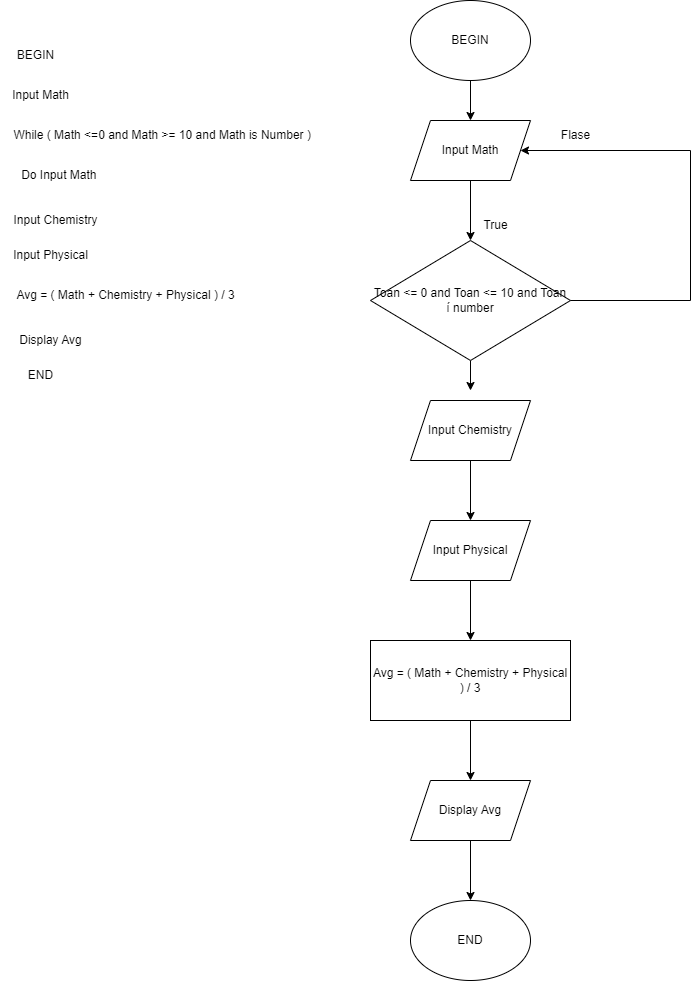

The diagram above was exported from draw.io. Its source (the exported page's mxGraphModel, read from the mxfile embedded in the PNG):
<mxGraphModel dx="2117" dy="573" grid="1" gridSize="10" guides="1" tooltips="1" connect="1" arrows="1" fold="1" page="1" pageScale="1" pageWidth="827" pageHeight="1169" math="0" shadow="0">
  <root>
    <mxCell id="0" />
    <mxCell id="1" parent="0" />
    <mxCell id="8b9kSlp_1aySE7efyBNW-6" value="" style="edgeStyle=orthogonalEdgeStyle;rounded=0;orthogonalLoop=1;jettySize=auto;html=1;" edge="1" parent="1" source="8b9kSlp_1aySE7efyBNW-1" target="8b9kSlp_1aySE7efyBNW-2">
      <mxGeometry relative="1" as="geometry" />
    </mxCell>
    <mxCell id="8b9kSlp_1aySE7efyBNW-1" value="BEGIN" style="ellipse;whiteSpace=wrap;html=1;" vertex="1" parent="1">
      <mxGeometry x="400" y="170" width="120" height="80" as="geometry" />
    </mxCell>
    <mxCell id="8b9kSlp_1aySE7efyBNW-5" value="" style="edgeStyle=orthogonalEdgeStyle;rounded=0;orthogonalLoop=1;jettySize=auto;html=1;" edge="1" parent="1" source="8b9kSlp_1aySE7efyBNW-2" target="8b9kSlp_1aySE7efyBNW-4">
      <mxGeometry relative="1" as="geometry" />
    </mxCell>
    <mxCell id="8b9kSlp_1aySE7efyBNW-2" value="Input Math" style="shape=parallelogram;perimeter=parallelogramPerimeter;whiteSpace=wrap;html=1;fixedSize=1;" vertex="1" parent="1">
      <mxGeometry x="400" y="290" width="120" height="60" as="geometry" />
    </mxCell>
    <mxCell id="8b9kSlp_1aySE7efyBNW-11" value="" style="edgeStyle=orthogonalEdgeStyle;rounded=0;orthogonalLoop=1;jettySize=auto;html=1;" edge="1" parent="1" source="8b9kSlp_1aySE7efyBNW-4">
      <mxGeometry relative="1" as="geometry">
        <mxPoint x="460" y="560" as="targetPoint" />
      </mxGeometry>
    </mxCell>
    <mxCell id="8b9kSlp_1aySE7efyBNW-4" value="Toan &amp;lt;= 0 and Toan &amp;lt;= 10 and Toan í number" style="rhombus;whiteSpace=wrap;html=1;" vertex="1" parent="1">
      <mxGeometry x="360" y="410" width="200" height="120" as="geometry" />
    </mxCell>
    <mxCell id="8b9kSlp_1aySE7efyBNW-7" value="True" style="text;html=1;align=center;verticalAlign=middle;resizable=0;points=[];autosize=1;strokeColor=none;fillColor=none;" vertex="1" parent="1">
      <mxGeometry x="460" y="380" width="50" height="30" as="geometry" />
    </mxCell>
    <mxCell id="8b9kSlp_1aySE7efyBNW-8" value="" style="endArrow=classic;html=1;rounded=0;exitX=1;exitY=0.5;exitDx=0;exitDy=0;entryX=1;entryY=0.5;entryDx=0;entryDy=0;" edge="1" parent="1" source="8b9kSlp_1aySE7efyBNW-4" target="8b9kSlp_1aySE7efyBNW-2">
      <mxGeometry width="50" height="50" relative="1" as="geometry">
        <mxPoint x="390" y="440" as="sourcePoint" />
        <mxPoint x="440" y="390" as="targetPoint" />
        <Array as="points">
          <mxPoint x="680" y="470" />
          <mxPoint x="680" y="320" />
        </Array>
      </mxGeometry>
    </mxCell>
    <mxCell id="8b9kSlp_1aySE7efyBNW-9" value="Flase" style="text;html=1;align=center;verticalAlign=middle;resizable=0;points=[];autosize=1;strokeColor=none;fillColor=none;" vertex="1" parent="1">
      <mxGeometry x="540" y="290" width="50" height="30" as="geometry" />
    </mxCell>
    <mxCell id="8b9kSlp_1aySE7efyBNW-14" value="" style="edgeStyle=orthogonalEdgeStyle;rounded=0;orthogonalLoop=1;jettySize=auto;html=1;" edge="1" parent="1" source="8b9kSlp_1aySE7efyBNW-12" target="8b9kSlp_1aySE7efyBNW-13">
      <mxGeometry relative="1" as="geometry" />
    </mxCell>
    <mxCell id="8b9kSlp_1aySE7efyBNW-12" value="Input Chemistry" style="shape=parallelogram;perimeter=parallelogramPerimeter;whiteSpace=wrap;html=1;fixedSize=1;" vertex="1" parent="1">
      <mxGeometry x="400" y="570" width="120" height="60" as="geometry" />
    </mxCell>
    <mxCell id="8b9kSlp_1aySE7efyBNW-18" value="" style="edgeStyle=orthogonalEdgeStyle;rounded=0;orthogonalLoop=1;jettySize=auto;html=1;" edge="1" parent="1" source="8b9kSlp_1aySE7efyBNW-13" target="8b9kSlp_1aySE7efyBNW-15">
      <mxGeometry relative="1" as="geometry" />
    </mxCell>
    <mxCell id="8b9kSlp_1aySE7efyBNW-13" value="Input Physical" style="shape=parallelogram;perimeter=parallelogramPerimeter;whiteSpace=wrap;html=1;fixedSize=1;" vertex="1" parent="1">
      <mxGeometry x="400" y="690" width="120" height="60" as="geometry" />
    </mxCell>
    <mxCell id="8b9kSlp_1aySE7efyBNW-21" value="" style="edgeStyle=orthogonalEdgeStyle;rounded=0;orthogonalLoop=1;jettySize=auto;html=1;" edge="1" parent="1" source="8b9kSlp_1aySE7efyBNW-15" target="8b9kSlp_1aySE7efyBNW-19">
      <mxGeometry relative="1" as="geometry" />
    </mxCell>
    <mxCell id="8b9kSlp_1aySE7efyBNW-15" value="Avg = ( Math + Chemistry + Physical ) / 3" style="whiteSpace=wrap;html=1;" vertex="1" parent="1">
      <mxGeometry x="360" y="810" width="200" height="80" as="geometry" />
    </mxCell>
    <mxCell id="8b9kSlp_1aySE7efyBNW-22" value="" style="edgeStyle=orthogonalEdgeStyle;rounded=0;orthogonalLoop=1;jettySize=auto;html=1;" edge="1" parent="1" source="8b9kSlp_1aySE7efyBNW-19" target="8b9kSlp_1aySE7efyBNW-20">
      <mxGeometry relative="1" as="geometry" />
    </mxCell>
    <mxCell id="8b9kSlp_1aySE7efyBNW-19" value="Display Avg" style="shape=parallelogram;perimeter=parallelogramPerimeter;whiteSpace=wrap;html=1;fixedSize=1;" vertex="1" parent="1">
      <mxGeometry x="400" y="950" width="120" height="60" as="geometry" />
    </mxCell>
    <mxCell id="8b9kSlp_1aySE7efyBNW-20" value="END" style="ellipse;whiteSpace=wrap;html=1;" vertex="1" parent="1">
      <mxGeometry x="400" y="1070" width="120" height="80" as="geometry" />
    </mxCell>
    <mxCell id="8b9kSlp_1aySE7efyBNW-23" value="BEGIN" style="text;html=1;align=center;verticalAlign=middle;resizable=0;points=[];autosize=1;strokeColor=none;fillColor=none;" vertex="1" parent="1">
      <mxGeometry x="-5" y="210" width="60" height="30" as="geometry" />
    </mxCell>
    <mxCell id="8b9kSlp_1aySE7efyBNW-24" value="Input Math" style="text;html=1;align=center;verticalAlign=middle;resizable=0;points=[];autosize=1;strokeColor=none;fillColor=none;" vertex="1" parent="1">
      <mxGeometry x="-10" y="250" width="80" height="30" as="geometry" />
    </mxCell>
    <mxCell id="8b9kSlp_1aySE7efyBNW-25" value="&amp;nbsp;While ( Math &amp;lt;=0 and Math &amp;gt;= 10 and Math is Number )" style="text;html=1;align=center;verticalAlign=middle;resizable=0;points=[];autosize=1;strokeColor=none;fillColor=none;" vertex="1" parent="1">
      <mxGeometry x="-10" y="290" width="320" height="30" as="geometry" />
    </mxCell>
    <mxCell id="8b9kSlp_1aySE7efyBNW-26" value="Do Input Math&amp;nbsp;" style="text;html=1;align=center;verticalAlign=middle;resizable=0;points=[];autosize=1;strokeColor=none;fillColor=none;" vertex="1" parent="1">
      <mxGeometry y="330" width="100" height="30" as="geometry" />
    </mxCell>
    <mxCell id="8b9kSlp_1aySE7efyBNW-27" value="Input Chemistry" style="text;html=1;align=center;verticalAlign=middle;resizable=0;points=[];autosize=1;strokeColor=none;fillColor=none;" vertex="1" parent="1">
      <mxGeometry x="-10" y="375" width="110" height="30" as="geometry" />
    </mxCell>
    <mxCell id="8b9kSlp_1aySE7efyBNW-28" value="Input Physical" style="text;html=1;align=center;verticalAlign=middle;resizable=0;points=[];autosize=1;strokeColor=none;fillColor=none;" vertex="1" parent="1">
      <mxGeometry x="-10" y="410" width="100" height="30" as="geometry" />
    </mxCell>
    <mxCell id="8b9kSlp_1aySE7efyBNW-29" value="Avg = ( Math + Chemistry + Physical ) / 3" style="text;html=1;align=center;verticalAlign=middle;resizable=0;points=[];autosize=1;strokeColor=none;fillColor=none;" vertex="1" parent="1">
      <mxGeometry x="-5" y="450" width="240" height="30" as="geometry" />
    </mxCell>
    <mxCell id="8b9kSlp_1aySE7efyBNW-30" value="Display Avg" style="text;html=1;align=center;verticalAlign=middle;resizable=0;points=[];autosize=1;strokeColor=none;fillColor=none;" vertex="1" parent="1">
      <mxGeometry x="-5" y="495" width="90" height="30" as="geometry" />
    </mxCell>
    <mxCell id="8b9kSlp_1aySE7efyBNW-31" value="END" style="text;html=1;align=center;verticalAlign=middle;resizable=0;points=[];autosize=1;strokeColor=none;fillColor=none;" vertex="1" parent="1">
      <mxGeometry x="5" y="530" width="50" height="30" as="geometry" />
    </mxCell>
  </root>
</mxGraphModel>